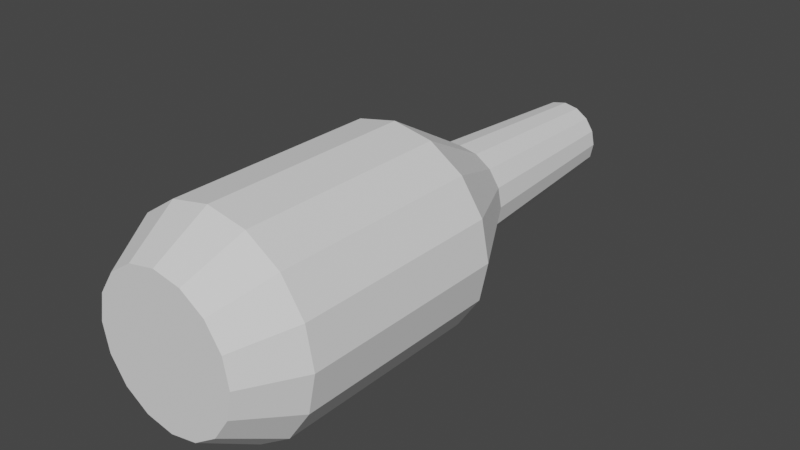 # Source: beer.blend  (saved by Blender 2.80.75; exported with 4.5.12 LTS)
import bpy
from mathutils import Matrix  # noqa: F401  (used for matrix-valued properties, if any)

bpy.ops.wm.read_factory_settings(use_empty=True)
scene = bpy.context.scene
scene.name = 'Scene'

# ---- collections
col_collection = bpy.data.collections.new('Collection'); scene.collection.children.link(col_collection)

# ---- world
world_world = bpy.data.worlds.new('World'); scene.world = world_world
world_world.use_nodes = True; world_world.node_tree.nodes.clear()
_N = world_world.node_tree.nodes; _L = world_world.node_tree.links
n0 = _N.new('ShaderNodeOutputWorld'); n0.name = 'World Output'; n0.location = (300, 300)
n1 = _N.new('ShaderNodeBackground'); n1.name = 'Background'; n1.location = (10, 300)
n1.inputs[0].default_value = (0.05088, 0.05088, 0.05088, 1.0)
_L.new(n1.outputs[0], n0.inputs[0])
n0.is_active_output = True
world_world.color = (0.05088, 0.05088, 0.05088)
world_world.use_sun_shadow = False
world_world.sun_shadow_jitter_overblur = 0.0

# ---- meshes
me_cylinder = bpy.data.meshes.new('Cylinder')
me_cylinder.from_pydata([(3.503e-08, -1.807, -0.58), (4.509e-08, 2.391, -0.3112), (0.2139, -1.807, -0.5375), (0.111, 2.391, -0.2891), (0.3952, -1.807, -0.4163), (0.2051, 2.391, -0.2262), (0.5164, -1.807, -0.235), (0.268, 2.391, -0.1321), (0.5589, -1.807, -0.0211), (0.2901, 2.391, -0.0211), (0.5164, -1.807, 0.1928), (0.268, 2.391, 0.0899), (0.3952, -1.807, 0.3741), (0.2051, 2.391, 0.184), (0.2139, -1.807, 0.4953), (0.111, 2.391, 0.2469), (1.194e-07, -1.807, 0.5378), (8.889e-08, 2.391, 0.269), (-0.2139, -1.807, 0.4953), (-0.111, 2.391, 0.2469), (-0.3952, -1.807, 0.3741), (-0.2051, 2.391, 0.184), (-0.5164, -1.807, 0.1928), (-0.268, 2.391, 0.0899), (-0.5589, -1.807, -0.0211), (-0.2901, 2.391, -0.0211), (-0.5164, -1.807, -0.235), (-0.268, 2.391, -0.1321), (-0.3952, -1.807, -0.4163), (-0.2051, 2.391, -0.2262), (-0.2139, -1.807, -0.5375), (-0.111, 2.391, -0.2891), (1.217e-08, 0.2383, -0.8148), (3.649e-08, 0.9686, -0.4007), (0.1453, 0.9687, -0.3718), (0.3037, 0.2383, -0.7544), (0.2684, 0.9686, -0.2895), (0.5612, 0.2383, -0.5823), (0.3507, 0.9686, -0.1664), (0.7333, 0.2383, -0.3248), (0.3796, 0.9686, -0.0211), (0.7937, 0.2383, -0.0211), (0.3507, 0.9686, 0.1242), (0.7333, 0.2383, 0.2826), (0.2684, 0.9687, 0.2473), (0.5612, 0.2383, 0.5401), (0.1453, 0.9686, 0.3296), (0.3037, 0.2383, 0.7122), (9.382e-08, 0.9686, 0.3585), (1.32e-07, 0.2383, 0.7726), (-0.1453, 0.9687, 0.3296), (-0.3037, 0.2383, 0.7122), (-0.2684, 0.9686, 0.2473), (-0.5612, 0.2383, 0.5401), (-0.3507, 0.9686, 0.1242), (-0.7333, 0.2383, 0.2826), (-0.3796, 0.9686, -0.0211), (-0.7937, 0.2383, -0.0211), (-0.3507, 0.9687, -0.1664), (-0.7333, 0.2383, -0.3248), (-0.2684, 0.9687, -0.2895), (-0.5612, 0.2383, -0.5823), (-0.1453, 0.9686, -0.3718), (-0.3037, 0.2383, -0.7544), (0.3037, -1.392, -0.7544), (0.5612, -1.392, -0.5823), (0.7333, -1.392, -0.3248), (0.7937, -1.392, -0.0211), (0.7333, -1.392, 0.2826), (0.5612, -1.392, 0.5401), (0.3037, -1.392, 0.7122), (1.277e-07, -1.392, 0.7726), (-0.3037, -1.392, 0.7122), (-0.5612, -1.392, 0.5401), (-0.7333, -1.392, 0.2826), (-0.7937, -1.392, -0.0211), (-0.7333, -1.392, -0.3248), (-0.5612, -1.392, -0.5823), (-0.3037, -1.392, -0.7544), (7.867e-09, -1.392, -0.8148)], [], [(33, 1, 3, 34), (34, 3, 5, 36), (36, 5, 7, 38), (38, 7, 9, 40), (40, 9, 11, 42), (42, 11, 13, 44), (44, 13, 15, 46), (46, 15, 17, 48), (48, 17, 19, 50), (50, 19, 21, 52), (52, 21, 23, 54), (54, 23, 25, 56), (56, 25, 27, 58), (58, 27, 29, 60), (3, 1, 31, 29, 27, 25, 23, 21, 19, 17, 15, 13, 11, 9, 7, 5), (60, 29, 31, 62), (62, 31, 1, 33), (0, 2, 4, 6, 8, 10, 12, 14, 16, 18, 20, 22, 24, 26, 28, 30), (78, 63, 32, 79), (63, 62, 33, 32), (77, 61, 63, 78), (61, 60, 62, 63), (76, 59, 61, 77), (59, 58, 60, 61), (75, 57, 59, 76), (57, 56, 58, 59), (74, 55, 57, 75), (55, 54, 56, 57), (73, 53, 55, 74), (53, 52, 54, 55), (72, 51, 53, 73), (51, 50, 52, 53), (71, 49, 51, 72), (49, 48, 50, 51), (70, 47, 49, 71), (47, 46, 48, 49), (69, 45, 47, 70), (45, 44, 46, 47), (68, 43, 45, 69), (43, 42, 44, 45), (67, 41, 43, 68), (41, 40, 42, 43), (66, 39, 41, 67), (39, 38, 40, 41), (65, 37, 39, 66), (37, 36, 38, 39), (64, 35, 37, 65), (35, 34, 36, 37), (79, 32, 35, 64), (32, 33, 34, 35), (0, 79, 64, 2), (2, 64, 65, 4), (4, 65, 66, 6), (6, 66, 67, 8), (8, 67, 68, 10), (10, 68, 69, 12), (12, 69, 70, 14), (14, 70, 71, 16), (16, 71, 72, 18), (18, 72, 73, 20), (20, 73, 74, 22), (22, 74, 75, 24), (24, 75, 76, 26), (26, 76, 77, 28), (28, 77, 78, 30), (30, 78, 79, 0)])
_uv = me_cylinder.uv_layers.new(name='UVMap')
_uv.uv.foreach_set('vector', [1.0, 0.8333, 1.0, 1.0, 0.9375, 1.0, 0.9375, 0.8333, 0.9375, 0.8333, 0.9375, 1.0, 0.875, 1.0, 0.875, 0.8333, 0.875, 0.8333, 0.875, 1.0, 0.8125, 1.0, 0.8125, 0.8333, 0.8125, 0.8333, 0.8125, 1.0, 0.75, 1.0, 0.75, 0.8333, 0.75, 0.8333, 0.75, 1.0, 0.6875, 1.0, 0.6875, 0.8333, 0.6875, 0.8333, 0.6875, 1.0, 0.625, 1.0, 0.625, 0.8333, 0.625, 0.8333, 0.625, 1.0, 0.5625, 1.0, 0.5625, 0.8333, 0.5625, 0.8333, 0.5625, 1.0, 0.5, 1.0, 0.5, 0.8333, 0.5, 0.8333, 0.5, 1.0, 0.4375, 1.0, 0.4375, 0.8333, 0.4375, 0.8333, 0.4375, 1.0, 0.375, 1.0, 0.375, 0.8333, 0.375, 0.8333, 0.375, 1.0, 0.3125, 1.0, 0.3125, 0.8333, 0.3125, 0.8333, 0.3125, 1.0, 0.25, 1.0, 0.25, 0.8333, 0.25, 0.8333, 0.25, 1.0, 0.1875, 1.0, 0.1875, 0.8333, 0.1875, 0.8333, 0.1875, 1.0, 0.125, 1.0, 0.125, 0.8333, 0.3418, 0.4717, 0.25, 0.49, 0.1582, 0.4717, 0.08029, 0.4197, 0.02827, 0.3418, 0.01, 0.25, 0.02827, 0.1582, 0.08029, 0.08029, 0.1582, 0.02827, 0.25, 0.01, 0.3418, 0.02827, 0.4197, 0.08029, 0.4717, 0.1582, 0.49, 0.25, 0.4717, 0.3418, 0.4197, 0.4197, 0.125, 0.8333, 0.125, 1.0, 0.0625, 1.0, 0.0625, 0.8333, 0.0625, 0.8333, 0.0625, 1.0, 0.0, 1.0, 0.0, 0.8333, 0.75, 0.49, 0.8418, 0.4717, 0.9197, 0.4197, 0.9717, 0.3418, 0.99, 0.25, 0.9717, 0.1582, 0.9197, 0.08029, 0.8418, 0.02827, 0.75, 0.01, 0.6582, 0.02827, 0.5803, 0.08029, 0.5283, 0.1582, 0.51, 0.25, 0.5283, 0.3418, 0.5803, 0.4197, 0.6582, 0.4717, 0.0625, 0.5555, 0.0625, 0.6667, 0.0, 0.6667, 0.0, 0.5555, 0.0625, 0.6667, 0.0625, 0.8333, 0.0, 0.8333, 0.0, 0.6667, 0.125, 0.5555, 0.125, 0.6667, 0.0625, 0.6667, 0.0625, 0.5555, 0.125, 0.6667, 0.125, 0.8333, 0.0625, 0.8333, 0.0625, 0.6667, 0.1875, 0.5555, 0.1875, 0.6667, 0.125, 0.6667, 0.125, 0.5555, 0.1875, 0.6667, 0.1875, 0.8333, 0.125, 0.8333, 0.125, 0.6667, 0.25, 0.5555, 0.25, 0.6667, 0.1875, 0.6667, 0.1875, 0.5555, 0.25, 0.6667, 0.25, 0.8333, 0.1875, 0.8333, 0.1875, 0.6667, 0.3125, 0.5555, 0.3125, 0.6667, 0.25, 0.6667, 0.25, 0.5555, 0.3125, 0.6667, 0.3125, 0.8333, 0.25, 0.8333, 0.25, 0.6667, 0.375, 0.5555, 0.375, 0.6667, 0.3125, 0.6667, 0.3125, 0.5555, 0.375, 0.6667, 0.375, 0.8333, 0.3125, 0.8333, 0.3125, 0.6667, 0.4375, 0.5555, 0.4375, 0.6667, 0.375, 0.6667, 0.375, 0.5555, 0.4375, 0.6667, 0.4375, 0.8333, 0.375, 0.8333, 0.375, 0.6667, 0.5, 0.5555, 0.5, 0.6667, 0.4375, 0.6667, 0.4375, 0.5555, 0.5, 0.6667, 0.5, 0.8333, 0.4375, 0.8333, 0.4375, 0.6667, 0.5625, 0.5555, 0.5625, 0.6667, 0.5, 0.6667, 0.5, 0.5555, 0.5625, 0.6667, 0.5625, 0.8333, 0.5, 0.8333, 0.5, 0.6667, 0.625, 0.5555, 0.625, 0.6667, 0.5625, 0.6667, 0.5625, 0.5555, 0.625, 0.6667, 0.625, 0.8333, 0.5625, 0.8333, 0.5625, 0.6667, 0.6875, 0.5555, 0.6875, 0.6667, 0.625, 0.6667, 0.625, 0.5555, 0.6875, 0.6667, 0.6875, 0.8333, 0.625, 0.8333, 0.625, 0.6667, 0.75, 0.5555, 0.75, 0.6667, 0.6875, 0.6667, 0.6875, 0.5555, 0.75, 0.6667, 0.75, 0.8333, 0.6875, 0.8333, 0.6875, 0.6667, 0.8125, 0.5555, 0.8125, 0.6667, 0.75, 0.6667, 0.75, 0.5555, 0.8125, 0.6667, 0.8125, 0.8333, 0.75, 0.8333, 0.75, 0.6667, 0.875, 0.5555, 0.875, 0.6667, 0.8125, 0.6667, 0.8125, 0.5555, 0.875, 0.6667, 0.875, 0.8333, 0.8125, 0.8333, 0.8125, 0.6667, 0.9375, 0.5555, 0.9375, 0.6667, 0.875, 0.6667, 0.875, 0.5555, 0.9375, 0.6667, 0.9375, 0.8333, 0.875, 0.8333, 0.875, 0.6667, 1.0, 0.5555, 1.0, 0.6667, 0.9375, 0.6667, 0.9375, 0.5555, 1.0, 0.6667, 1.0, 0.8333, 0.9375, 0.8333, 0.9375, 0.6667, 1.0, 0.5, 1.0, 0.5555, 0.9375, 0.5555, 0.9375, 0.5, 0.9375, 0.5, 0.9375, 0.5555, 0.875, 0.5555, 0.875, 0.5, 0.875, 0.5, 0.875, 0.5555, 0.8125, 0.5555, 0.8125, 0.5, 0.8125, 0.5, 0.8125, 0.5555, 0.75, 0.5555, 0.75, 0.5, 0.75, 0.5, 0.75, 0.5555, 0.6875, 0.5555, 0.6875, 0.5, 0.6875, 0.5, 0.6875, 0.5555, 0.625, 0.5555, 0.625, 0.5, 0.625, 0.5, 0.625, 0.5555, 0.5625, 0.5555, 0.5625, 0.5, 0.5625, 0.5, 0.5625, 0.5555, 0.5, 0.5555, 0.5, 0.5, 0.5, 0.5, 0.5, 0.5555, 0.4375, 0.5555, 0.4375, 0.5, 0.4375, 0.5, 0.4375, 0.5555, 0.375, 0.5555, 0.375, 0.5, 0.375, 0.5, 0.375, 0.5555, 0.3125, 0.5555, 0.3125, 0.5, 0.3125, 0.5, 0.3125, 0.5555, 0.25, 0.5555, 0.25, 0.5, 0.25, 0.5, 0.25, 0.5555, 0.1875, 0.5555, 0.1875, 0.5, 0.1875, 0.5, 0.1875, 0.5555, 0.125, 0.5555, 0.125, 0.5, 0.125, 0.5, 0.125, 0.5555, 0.0625, 0.5555, 0.0625, 0.5, 0.0625, 0.5, 0.0625, 0.5555, 0.0, 0.5555, 0.0, 0.5])
me_cylinder.use_remesh_preserve_volume = False
me_cylinder.use_remesh_preserve_attributes = False
me_cylinder.use_mirror_vertex_groups = False
me_cylinder.update()

# ---- objects
ob_beer = bpy.data.objects.new('Beer', me_cylinder)

# ---- transforms, parenting, visibility, modifiers, constraints
ob_beer.location = (0.0, 0.0, 0.0)
ob_beer.lineart.crease_threshold = 0.0

# ---- collection membership
col_collection.objects.link(ob_beer)

# ---- scene / render settings (as saved in the file)
scene.frame_start = 1; scene.frame_end = 250; scene.frame_set(1)
scene.render.engine = 'BLENDER_EEVEE_NEXT'
scene.cycles.use_denoising = False
scene.cycles.samples = 128
scene.cycles.sampling_pattern = 'TABULATED_SOBOL'
scene.cycles.use_adaptive_sampling = False
scene.cycles.use_light_tree = False
scene.view_settings.view_transform = 'Filmic'
bpy.context.view_layer.update()

# ---- added for rendering (the .blend has no active camera and no usable light): camera, sun
cam_auto = bpy.data.cameras.new('AutoCamera')
cam_auto.lens = 50.0
cam_auto.sensor_width = 36.0
cam_auto.clip_end = 1000.0
ob_auto_camera = bpy.data.objects.new('AutoCamera', cam_auto)
scene.collection.objects.link(ob_auto_camera)
ob_auto_camera.location = (4.40422, -4.99306, 3.50228)
ob_auto_camera.rotation_euler = (1.09748, -7.21219e-08, 0.694738)
scene.camera = ob_auto_camera
light_auto_sun = bpy.data.lights.new('AutoSun', 'SUN')
light_auto_sun.energy = 3.0
light_auto_sun.angle = 0.0523599
ob_auto_sun = bpy.data.objects.new('AutoSun', light_auto_sun)
scene.collection.objects.link(ob_auto_sun)
ob_auto_sun.rotation_euler = (0.872665, 0.174533, 0.523599)
bpy.context.view_layer.update()
